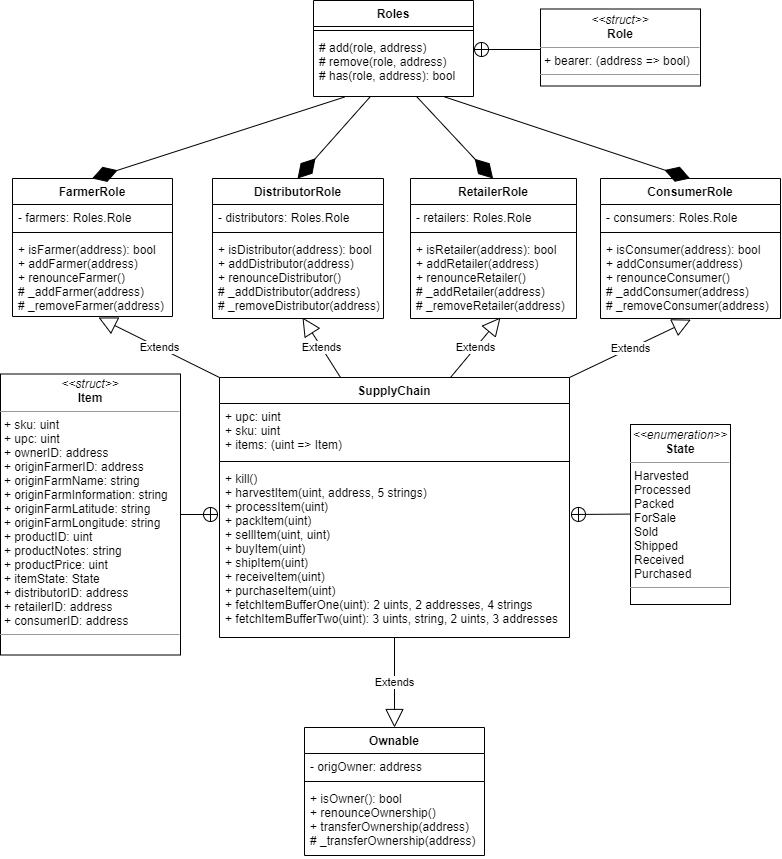

The diagram above was exported from draw.io. Its source (the exported page's mxGraphModel, read from the mxfile embedded in the PNG):
<mxGraphModel dx="865" dy="483" grid="1" gridSize="10" guides="1" tooltips="1" connect="1" arrows="1" fold="1" page="1" pageScale="1" pageWidth="827" pageHeight="1169" math="0" shadow="0">
  <root>
    <mxCell id="WIyWlLk6GJQsqaUBKTNV-0" />
    <mxCell id="WIyWlLk6GJQsqaUBKTNV-1" parent="WIyWlLk6GJQsqaUBKTNV-0" />
    <mxCell id="U-lnfCWpgmLsZJdHqLze-9" value="FarmerRole" style="swimlane;fontStyle=1;align=center;verticalAlign=top;childLayout=stackLayout;horizontal=1;startSize=26;horizontalStack=0;resizeParent=1;resizeParentMax=0;resizeLast=0;collapsible=1;marginBottom=0;" parent="WIyWlLk6GJQsqaUBKTNV-1" vertex="1">
      <mxGeometry x="32" y="321" width="160" height="138" as="geometry">
        <mxRectangle x="80" y="620" width="100" height="26" as="alternateBounds" />
      </mxGeometry>
    </mxCell>
    <mxCell id="U-lnfCWpgmLsZJdHqLze-10" value="- farmers: Roles.Role" style="text;strokeColor=none;fillColor=none;align=left;verticalAlign=top;spacingLeft=4;spacingRight=4;overflow=hidden;rotatable=0;points=[[0,0.5],[1,0.5]];portConstraint=eastwest;" parent="U-lnfCWpgmLsZJdHqLze-9" vertex="1">
      <mxGeometry y="26" width="160" height="24" as="geometry" />
    </mxCell>
    <mxCell id="U-lnfCWpgmLsZJdHqLze-11" value="" style="line;strokeWidth=1;fillColor=none;align=left;verticalAlign=middle;spacingTop=-1;spacingLeft=3;spacingRight=3;rotatable=0;labelPosition=right;points=[];portConstraint=eastwest;" parent="U-lnfCWpgmLsZJdHqLze-9" vertex="1">
      <mxGeometry y="50" width="160" height="8" as="geometry" />
    </mxCell>
    <mxCell id="U-lnfCWpgmLsZJdHqLze-12" value="+ isFarmer(address): bool&#10;+ addFarmer(address)&#10;+ renounceFarmer()&#10;# _addFarmer(address)&#10;# _removeFarmer(address)" style="text;strokeColor=none;fillColor=none;align=left;verticalAlign=top;spacingLeft=4;spacingRight=4;overflow=hidden;rotatable=0;points=[[0,0.5],[1,0.5]];portConstraint=eastwest;" parent="U-lnfCWpgmLsZJdHqLze-9" vertex="1">
      <mxGeometry y="58" width="160" height="80" as="geometry" />
    </mxCell>
    <mxCell id="U-lnfCWpgmLsZJdHqLze-13" value="DistributorRole" style="swimlane;fontStyle=1;align=center;verticalAlign=top;childLayout=stackLayout;horizontal=1;startSize=26;horizontalStack=0;resizeParent=1;resizeParentMax=0;resizeLast=0;collapsible=1;marginBottom=0;" parent="WIyWlLk6GJQsqaUBKTNV-1" vertex="1">
      <mxGeometry x="232" y="321" width="171" height="140" as="geometry">
        <mxRectangle x="430" y="260" width="100" height="26" as="alternateBounds" />
      </mxGeometry>
    </mxCell>
    <mxCell id="U-lnfCWpgmLsZJdHqLze-14" value="- distributors: Roles.Role" style="text;strokeColor=none;fillColor=none;align=left;verticalAlign=top;spacingLeft=4;spacingRight=4;overflow=hidden;rotatable=0;points=[[0,0.5],[1,0.5]];portConstraint=eastwest;" parent="U-lnfCWpgmLsZJdHqLze-13" vertex="1">
      <mxGeometry y="26" width="171" height="24" as="geometry" />
    </mxCell>
    <mxCell id="U-lnfCWpgmLsZJdHqLze-15" value="" style="line;strokeWidth=1;fillColor=none;align=left;verticalAlign=middle;spacingTop=-1;spacingLeft=3;spacingRight=3;rotatable=0;labelPosition=right;points=[];portConstraint=eastwest;" parent="U-lnfCWpgmLsZJdHqLze-13" vertex="1">
      <mxGeometry y="50" width="171" height="8" as="geometry" />
    </mxCell>
    <mxCell id="U-lnfCWpgmLsZJdHqLze-16" value="+ isDistributor(address): bool&#10;+ addDistributor(address)&#10;+ renounceDistributor()&#10;# _addDistributor(address)&#10;# _removeDistributor(address)" style="text;strokeColor=none;fillColor=none;align=left;verticalAlign=top;spacingLeft=4;spacingRight=4;overflow=hidden;rotatable=0;points=[[0,0.5],[1,0.5]];portConstraint=eastwest;" parent="U-lnfCWpgmLsZJdHqLze-13" vertex="1">
      <mxGeometry y="58" width="171" height="82" as="geometry" />
    </mxCell>
    <mxCell id="U-lnfCWpgmLsZJdHqLze-17" value="RetailerRole" style="swimlane;fontStyle=1;align=center;verticalAlign=top;childLayout=stackLayout;horizontal=1;startSize=26;horizontalStack=0;resizeParent=1;resizeParentMax=0;resizeLast=0;collapsible=1;marginBottom=0;" parent="WIyWlLk6GJQsqaUBKTNV-1" vertex="1">
      <mxGeometry x="430" y="321" width="166" height="140" as="geometry">
        <mxRectangle x="504" y="250" width="100" height="26" as="alternateBounds" />
      </mxGeometry>
    </mxCell>
    <mxCell id="U-lnfCWpgmLsZJdHqLze-18" value="- retailers: Roles.Role" style="text;strokeColor=none;fillColor=none;align=left;verticalAlign=top;spacingLeft=4;spacingRight=4;overflow=hidden;rotatable=0;points=[[0,0.5],[1,0.5]];portConstraint=eastwest;" parent="U-lnfCWpgmLsZJdHqLze-17" vertex="1">
      <mxGeometry y="26" width="166" height="24" as="geometry" />
    </mxCell>
    <mxCell id="U-lnfCWpgmLsZJdHqLze-19" value="" style="line;strokeWidth=1;fillColor=none;align=left;verticalAlign=middle;spacingTop=-1;spacingLeft=3;spacingRight=3;rotatable=0;labelPosition=right;points=[];portConstraint=eastwest;" parent="U-lnfCWpgmLsZJdHqLze-17" vertex="1">
      <mxGeometry y="50" width="166" height="8" as="geometry" />
    </mxCell>
    <mxCell id="U-lnfCWpgmLsZJdHqLze-20" value="+ isRetailer(address): bool&#10;+ addRetailer(address)&#10;+ renounceRetailer()&#10;# _addRetailer(address)&#10;# _removeRetailer(address)" style="text;strokeColor=none;fillColor=none;align=left;verticalAlign=top;spacingLeft=4;spacingRight=4;overflow=hidden;rotatable=0;points=[[0,0.5],[1,0.5]];portConstraint=eastwest;" parent="U-lnfCWpgmLsZJdHqLze-17" vertex="1">
      <mxGeometry y="58" width="166" height="82" as="geometry" />
    </mxCell>
    <mxCell id="U-lnfCWpgmLsZJdHqLze-21" value="ConsumerRole" style="swimlane;fontStyle=1;align=center;verticalAlign=top;childLayout=stackLayout;horizontal=1;startSize=26;horizontalStack=0;resizeParent=1;resizeParentMax=0;resizeLast=0;collapsible=1;marginBottom=0;" parent="WIyWlLk6GJQsqaUBKTNV-1" vertex="1">
      <mxGeometry x="620" y="321" width="180" height="140" as="geometry">
        <mxRectangle x="115" y="302" width="100" height="26" as="alternateBounds" />
      </mxGeometry>
    </mxCell>
    <mxCell id="U-lnfCWpgmLsZJdHqLze-22" value="- consumers: Roles.Role" style="text;strokeColor=none;fillColor=none;align=left;verticalAlign=top;spacingLeft=4;spacingRight=4;overflow=hidden;rotatable=0;points=[[0,0.5],[1,0.5]];portConstraint=eastwest;" parent="U-lnfCWpgmLsZJdHqLze-21" vertex="1">
      <mxGeometry y="26" width="180" height="24" as="geometry" />
    </mxCell>
    <mxCell id="U-lnfCWpgmLsZJdHqLze-23" value="" style="line;strokeWidth=1;fillColor=none;align=left;verticalAlign=middle;spacingTop=-1;spacingLeft=3;spacingRight=3;rotatable=0;labelPosition=right;points=[];portConstraint=eastwest;" parent="U-lnfCWpgmLsZJdHqLze-21" vertex="1">
      <mxGeometry y="50" width="180" height="8" as="geometry" />
    </mxCell>
    <mxCell id="U-lnfCWpgmLsZJdHqLze-24" value="+ isConsumer(address): bool&#10;+ addConsumer(address)&#10;+ renounceConsumer()&#10;# _addConsumer(address)&#10;# _removeConsumer(address)" style="text;strokeColor=none;fillColor=none;align=left;verticalAlign=top;spacingLeft=4;spacingRight=4;overflow=hidden;rotatable=0;points=[[0,0.5],[1,0.5]];portConstraint=eastwest;" parent="U-lnfCWpgmLsZJdHqLze-21" vertex="1">
      <mxGeometry y="58" width="180" height="82" as="geometry" />
    </mxCell>
    <mxCell id="U-lnfCWpgmLsZJdHqLze-25" value="Roles" style="swimlane;fontStyle=1;align=center;verticalAlign=top;childLayout=stackLayout;horizontal=1;startSize=26;horizontalStack=0;resizeParent=1;resizeParentMax=0;resizeLast=0;collapsible=1;marginBottom=0;" parent="WIyWlLk6GJQsqaUBKTNV-1" vertex="1">
      <mxGeometry x="333" y="143" width="160" height="96" as="geometry" />
    </mxCell>
    <mxCell id="U-lnfCWpgmLsZJdHqLze-27" value="" style="line;strokeWidth=1;fillColor=none;align=left;verticalAlign=middle;spacingTop=-1;spacingLeft=3;spacingRight=3;rotatable=0;labelPosition=right;points=[];portConstraint=eastwest;" parent="U-lnfCWpgmLsZJdHqLze-25" vertex="1">
      <mxGeometry y="26" width="160" height="8" as="geometry" />
    </mxCell>
    <mxCell id="U-lnfCWpgmLsZJdHqLze-28" value="# add(role, address)&#10;# remove(role, address)&#10;# has(role, address): bool" style="text;strokeColor=none;fillColor=none;align=left;verticalAlign=top;spacingLeft=4;spacingRight=4;overflow=hidden;rotatable=0;points=[[0,0.5],[1,0.5]];portConstraint=eastwest;" parent="U-lnfCWpgmLsZJdHqLze-25" vertex="1">
      <mxGeometry y="34" width="160" height="62" as="geometry" />
    </mxCell>
    <mxCell id="U-lnfCWpgmLsZJdHqLze-33" value="&lt;p style=&quot;margin: 0px ; margin-top: 4px ; text-align: center&quot;&gt;&lt;i&gt;&amp;lt;&amp;lt;struct&amp;gt;&amp;gt;&lt;/i&gt;&lt;br&gt;&lt;b&gt;Role&lt;/b&gt;&lt;/p&gt;&lt;hr size=&quot;1&quot;&gt;&lt;p style=&quot;margin: 0px ; margin-left: 4px&quot;&gt;+ bearer: (address =&amp;gt; bool)&lt;br&gt;&lt;/p&gt;&lt;hr size=&quot;1&quot;&gt;&lt;p style=&quot;margin: 0px ; margin-left: 4px&quot;&gt;&lt;br&gt;&lt;/p&gt;" style="verticalAlign=top;align=left;overflow=fill;fontSize=12;fontFamily=Helvetica;html=1;" parent="WIyWlLk6GJQsqaUBKTNV-1" vertex="1">
      <mxGeometry x="560" y="151.5" width="160" height="77" as="geometry" />
    </mxCell>
    <mxCell id="U-lnfCWpgmLsZJdHqLze-34" value="&lt;p style=&quot;margin: 0px ; margin-top: 4px ; text-align: center&quot;&gt;&lt;i&gt;&amp;lt;&amp;lt;enumeration&amp;gt;&amp;gt;&lt;/i&gt;&lt;br&gt;&lt;b&gt;State&lt;/b&gt;&lt;/p&gt;&lt;hr size=&quot;1&quot;&gt;&lt;p style=&quot;margin: 0px ; margin-left: 4px&quot;&gt;Harvested&lt;/p&gt;&lt;p style=&quot;margin: 0px ; margin-left: 4px&quot;&gt;Processed&lt;/p&gt;&lt;p style=&quot;margin: 0px ; margin-left: 4px&quot;&gt;Packed&lt;/p&gt;&lt;p style=&quot;margin: 0px ; margin-left: 4px&quot;&gt;ForSale&lt;/p&gt;&lt;p style=&quot;margin: 0px ; margin-left: 4px&quot;&gt;Sold&lt;/p&gt;&lt;p style=&quot;margin: 0px ; margin-left: 4px&quot;&gt;Shipped&lt;/p&gt;&lt;p style=&quot;margin: 0px ; margin-left: 4px&quot;&gt;Received&lt;/p&gt;&lt;p style=&quot;margin: 0px ; margin-left: 4px&quot;&gt;Purchased&lt;/p&gt;&lt;hr size=&quot;1&quot;&gt;&lt;p style=&quot;margin: 0px ; margin-left: 4px&quot;&gt;&lt;br&gt;&lt;/p&gt;" style="verticalAlign=top;align=left;overflow=fill;fontSize=12;fontFamily=Helvetica;html=1;" parent="WIyWlLk6GJQsqaUBKTNV-1" vertex="1">
      <mxGeometry x="650" y="567" width="100" height="180" as="geometry" />
    </mxCell>
    <mxCell id="U-lnfCWpgmLsZJdHqLze-35" value="&lt;p style=&quot;margin: 0px ; margin-top: 4px ; text-align: center&quot;&gt;&lt;i&gt;&amp;lt;&amp;lt;struct&amp;gt;&amp;gt;&lt;/i&gt;&lt;br&gt;&lt;b&gt;Item&lt;/b&gt;&lt;/p&gt;&lt;hr size=&quot;1&quot;&gt;&lt;p style=&quot;margin: 0px ; margin-left: 4px&quot;&gt;+ sku: uint&lt;br&gt;+ upc: uint&lt;/p&gt;&lt;p style=&quot;margin: 0px ; margin-left: 4px&quot;&gt;+ ownerID: address&lt;/p&gt;&lt;p style=&quot;margin: 0px ; margin-left: 4px&quot;&gt;+ originFarmerID: address&lt;/p&gt;&lt;p style=&quot;margin: 0px ; margin-left: 4px&quot;&gt;+ originFarmName: string&lt;/p&gt;&lt;p style=&quot;margin: 0px ; margin-left: 4px&quot;&gt;+ originFarmInformation: string&lt;/p&gt;&lt;p style=&quot;margin: 0px ; margin-left: 4px&quot;&gt;+ originFarmLatitude: string&lt;/p&gt;&lt;p style=&quot;margin: 0px ; margin-left: 4px&quot;&gt;+ originFarmLongitude: string&lt;/p&gt;&lt;p style=&quot;margin: 0px ; margin-left: 4px&quot;&gt;+ productID: uint&lt;/p&gt;&lt;p style=&quot;margin: 0px ; margin-left: 4px&quot;&gt;+ productNotes: string&lt;/p&gt;&lt;p style=&quot;margin: 0px ; margin-left: 4px&quot;&gt;+ productPrice: uint&lt;/p&gt;&lt;p style=&quot;margin: 0px ; margin-left: 4px&quot;&gt;+ itemState: State&lt;/p&gt;&lt;p style=&quot;margin: 0px ; margin-left: 4px&quot;&gt;+ distributorID: address&lt;/p&gt;&lt;p style=&quot;margin: 0px ; margin-left: 4px&quot;&gt;+ retailerID: address&amp;nbsp;&lt;/p&gt;&lt;p style=&quot;margin: 0px ; margin-left: 4px&quot;&gt;+ consumerID: address&lt;/p&gt;&lt;hr size=&quot;1&quot;&gt;&lt;p style=&quot;margin: 0px ; margin-left: 4px&quot;&gt;&lt;br&gt;&lt;/p&gt;" style="verticalAlign=top;align=left;overflow=fill;fontSize=12;fontFamily=Helvetica;html=1;" parent="WIyWlLk6GJQsqaUBKTNV-1" vertex="1">
      <mxGeometry x="20" y="516.5" width="180" height="281" as="geometry" />
    </mxCell>
    <mxCell id="U-lnfCWpgmLsZJdHqLze-36" value="SupplyChain" style="swimlane;fontStyle=1;align=center;verticalAlign=top;childLayout=stackLayout;horizontal=1;startSize=26;horizontalStack=0;resizeParent=1;resizeParentMax=0;resizeLast=0;collapsible=1;marginBottom=0;" parent="WIyWlLk6GJQsqaUBKTNV-1" vertex="1">
      <mxGeometry x="239" y="520" width="350" height="260" as="geometry" />
    </mxCell>
    <mxCell id="U-lnfCWpgmLsZJdHqLze-37" value="+ upc: uint&#10;+ sku: uint&#10;+ items: (uint =&gt; Item)" style="text;strokeColor=none;fillColor=none;align=left;verticalAlign=top;spacingLeft=4;spacingRight=4;overflow=hidden;rotatable=0;points=[[0,0.5],[1,0.5]];portConstraint=eastwest;" parent="U-lnfCWpgmLsZJdHqLze-36" vertex="1">
      <mxGeometry y="26" width="350" height="54" as="geometry" />
    </mxCell>
    <mxCell id="U-lnfCWpgmLsZJdHqLze-38" value="" style="line;strokeWidth=1;fillColor=none;align=left;verticalAlign=middle;spacingTop=-1;spacingLeft=3;spacingRight=3;rotatable=0;labelPosition=right;points=[];portConstraint=eastwest;" parent="U-lnfCWpgmLsZJdHqLze-36" vertex="1">
      <mxGeometry y="80" width="350" height="8" as="geometry" />
    </mxCell>
    <mxCell id="U-lnfCWpgmLsZJdHqLze-39" value="+ kill()&#10;+ harvestItem(uint, address, 5 strings)&#10;+ processItem(uint)&#10;+ packItem(uint)&#10;+ sellItem(uint, uint)&#10;+ buyItem(uint)&#10;+ shipItem(uint)&#10;+ receiveItem(uint)&#10;+ purchaseItem(uint)&#10;+ fetchItemBufferOne(uint): 2 uints, 2 addresses, 4 strings&#10;+ fetchItemBufferTwo(uint): 3 uints, string, 2 uints, 3 addresses" style="text;strokeColor=none;fillColor=none;align=left;verticalAlign=top;spacingLeft=4;spacingRight=4;overflow=hidden;rotatable=0;points=[[0,0.5],[1,0.5]];portConstraint=eastwest;" parent="U-lnfCWpgmLsZJdHqLze-36" vertex="1">
      <mxGeometry y="88" width="350" height="172" as="geometry" />
    </mxCell>
    <mxCell id="U-lnfCWpgmLsZJdHqLze-41" value="Ownable" style="swimlane;fontStyle=1;align=center;verticalAlign=top;childLayout=stackLayout;horizontal=1;startSize=26;horizontalStack=0;resizeParent=1;resizeParentMax=0;resizeLast=0;collapsible=1;marginBottom=0;" parent="WIyWlLk6GJQsqaUBKTNV-1" vertex="1">
      <mxGeometry x="324" y="870" width="180" height="128" as="geometry" />
    </mxCell>
    <mxCell id="U-lnfCWpgmLsZJdHqLze-42" value="- origOwner: address" style="text;strokeColor=none;fillColor=none;align=left;verticalAlign=top;spacingLeft=4;spacingRight=4;overflow=hidden;rotatable=0;points=[[0,0.5],[1,0.5]];portConstraint=eastwest;" parent="U-lnfCWpgmLsZJdHqLze-41" vertex="1">
      <mxGeometry y="26" width="180" height="24" as="geometry" />
    </mxCell>
    <mxCell id="U-lnfCWpgmLsZJdHqLze-43" value="" style="line;strokeWidth=1;fillColor=none;align=left;verticalAlign=middle;spacingTop=-1;spacingLeft=3;spacingRight=3;rotatable=0;labelPosition=right;points=[];portConstraint=eastwest;" parent="U-lnfCWpgmLsZJdHqLze-41" vertex="1">
      <mxGeometry y="50" width="180" height="8" as="geometry" />
    </mxCell>
    <mxCell id="U-lnfCWpgmLsZJdHqLze-44" value="+ isOwner(): bool&#10;+ renounceOwnership()&#10;+ transferOwnership(address)&#10;# _transferOwnership(address)" style="text;strokeColor=none;fillColor=none;align=left;verticalAlign=top;spacingLeft=4;spacingRight=4;overflow=hidden;rotatable=0;points=[[0,0.5],[1,0.5]];portConstraint=eastwest;" parent="U-lnfCWpgmLsZJdHqLze-41" vertex="1">
      <mxGeometry y="58" width="180" height="70" as="geometry" />
    </mxCell>
    <mxCell id="U-lnfCWpgmLsZJdHqLze-46" value="" style="endArrow=none;startArrow=circlePlus;endFill=0;startFill=0;endSize=8;html=1;" parent="WIyWlLk6GJQsqaUBKTNV-1" edge="1">
      <mxGeometry width="160" relative="1" as="geometry">
        <mxPoint x="493" y="192" as="sourcePoint" />
        <mxPoint x="560" y="192" as="targetPoint" />
      </mxGeometry>
    </mxCell>
    <mxCell id="U-lnfCWpgmLsZJdHqLze-48" value="" style="endArrow=diamondThin;endFill=1;endSize=24;html=1;exitX=0.195;exitY=1.008;exitDx=0;exitDy=0;exitPerimeter=0;" parent="WIyWlLk6GJQsqaUBKTNV-1" source="U-lnfCWpgmLsZJdHqLze-28" edge="1">
      <mxGeometry width="160" relative="1" as="geometry">
        <mxPoint x="112" y="260" as="sourcePoint" />
        <mxPoint x="111.58" y="321" as="targetPoint" />
      </mxGeometry>
    </mxCell>
    <mxCell id="U-lnfCWpgmLsZJdHqLze-49" value="" style="endArrow=diamondThin;endFill=1;endSize=24;html=1;exitX=0.353;exitY=1.008;exitDx=0;exitDy=0;exitPerimeter=0;" parent="WIyWlLk6GJQsqaUBKTNV-1" source="U-lnfCWpgmLsZJdHqLze-28" edge="1">
      <mxGeometry width="160" relative="1" as="geometry">
        <mxPoint x="317.4999999999999" y="280" as="sourcePoint" />
        <mxPoint x="317.08000000000004" y="321" as="targetPoint" />
      </mxGeometry>
    </mxCell>
    <mxCell id="U-lnfCWpgmLsZJdHqLze-50" value="" style="endArrow=diamondThin;endFill=1;endSize=24;html=1;exitX=0.647;exitY=1.008;exitDx=0;exitDy=0;exitPerimeter=0;" parent="WIyWlLk6GJQsqaUBKTNV-1" source="U-lnfCWpgmLsZJdHqLze-28" edge="1">
      <mxGeometry width="160" relative="1" as="geometry">
        <mxPoint x="512.9999999999999" y="280" as="sourcePoint" />
        <mxPoint x="512.58" y="321" as="targetPoint" />
      </mxGeometry>
    </mxCell>
    <mxCell id="U-lnfCWpgmLsZJdHqLze-51" value="" style="endArrow=diamondThin;endFill=1;endSize=24;html=1;" parent="WIyWlLk6GJQsqaUBKTNV-1" edge="1">
      <mxGeometry width="160" relative="1" as="geometry">
        <mxPoint x="463" y="239" as="sourcePoint" />
        <mxPoint x="709.58" y="321" as="targetPoint" />
      </mxGeometry>
    </mxCell>
    <mxCell id="U-lnfCWpgmLsZJdHqLze-60" value="Extends" style="endArrow=block;endSize=16;endFill=0;html=1;exitX=0;exitY=0;exitDx=0;exitDy=0;" parent="WIyWlLk6GJQsqaUBKTNV-1" source="U-lnfCWpgmLsZJdHqLze-36" edge="1">
      <mxGeometry width="160" relative="1" as="geometry">
        <mxPoint x="280" y="520" as="sourcePoint" />
        <mxPoint x="118" y="460" as="targetPoint" />
      </mxGeometry>
    </mxCell>
    <mxCell id="U-lnfCWpgmLsZJdHqLze-61" value="Extends" style="endArrow=block;endSize=16;endFill=0;html=1;" parent="WIyWlLk6GJQsqaUBKTNV-1" edge="1">
      <mxGeometry width="160" relative="1" as="geometry">
        <mxPoint x="360" y="520" as="sourcePoint" />
        <mxPoint x="322" y="460" as="targetPoint" />
      </mxGeometry>
    </mxCell>
    <mxCell id="U-lnfCWpgmLsZJdHqLze-62" value="Extends" style="endArrow=block;endSize=16;endFill=0;html=1;" parent="WIyWlLk6GJQsqaUBKTNV-1" edge="1">
      <mxGeometry width="160" relative="1" as="geometry">
        <mxPoint x="470" y="520" as="sourcePoint" />
        <mxPoint x="520" y="460" as="targetPoint" />
      </mxGeometry>
    </mxCell>
    <mxCell id="U-lnfCWpgmLsZJdHqLze-63" value="Extends" style="endArrow=block;endSize=16;endFill=0;html=1;entryX=0.502;entryY=1.014;entryDx=0;entryDy=0;entryPerimeter=0;exitX=1;exitY=0;exitDx=0;exitDy=0;" parent="WIyWlLk6GJQsqaUBKTNV-1" source="U-lnfCWpgmLsZJdHqLze-36" target="U-lnfCWpgmLsZJdHqLze-24" edge="1">
      <mxGeometry width="160" relative="1" as="geometry">
        <mxPoint x="370" y="530" as="sourcePoint" />
        <mxPoint x="530" y="530" as="targetPoint" />
      </mxGeometry>
    </mxCell>
    <mxCell id="U-lnfCWpgmLsZJdHqLze-64" value="Extends" style="endArrow=block;endSize=16;endFill=0;html=1;entryX=0.5;entryY=0;entryDx=0;entryDy=0;" parent="WIyWlLk6GJQsqaUBKTNV-1" edge="1" target="U-lnfCWpgmLsZJdHqLze-41" source="U-lnfCWpgmLsZJdHqLze-39">
      <mxGeometry width="160" relative="1" as="geometry">
        <mxPoint x="414" y="793" as="sourcePoint" />
        <mxPoint x="410" y="790" as="targetPoint" />
      </mxGeometry>
    </mxCell>
    <mxCell id="U-lnfCWpgmLsZJdHqLze-65" value="" style="endArrow=none;startArrow=circlePlus;endFill=0;startFill=0;endSize=8;html=1;entryX=1;entryY=0.5;entryDx=0;entryDy=0;" parent="WIyWlLk6GJQsqaUBKTNV-1" target="U-lnfCWpgmLsZJdHqLze-35" edge="1">
      <mxGeometry width="160" relative="1" as="geometry">
        <mxPoint x="238" y="657" as="sourcePoint" />
        <mxPoint x="306" y="820" as="targetPoint" />
      </mxGeometry>
    </mxCell>
    <mxCell id="U-lnfCWpgmLsZJdHqLze-66" value="" style="endArrow=none;startArrow=circlePlus;endFill=0;startFill=0;endSize=8;html=1;" parent="WIyWlLk6GJQsqaUBKTNV-1" edge="1">
      <mxGeometry width="160" relative="1" as="geometry">
        <mxPoint x="590" y="657" as="sourcePoint" />
        <mxPoint x="650" y="656.58" as="targetPoint" />
      </mxGeometry>
    </mxCell>
  </root>
</mxGraphModel>